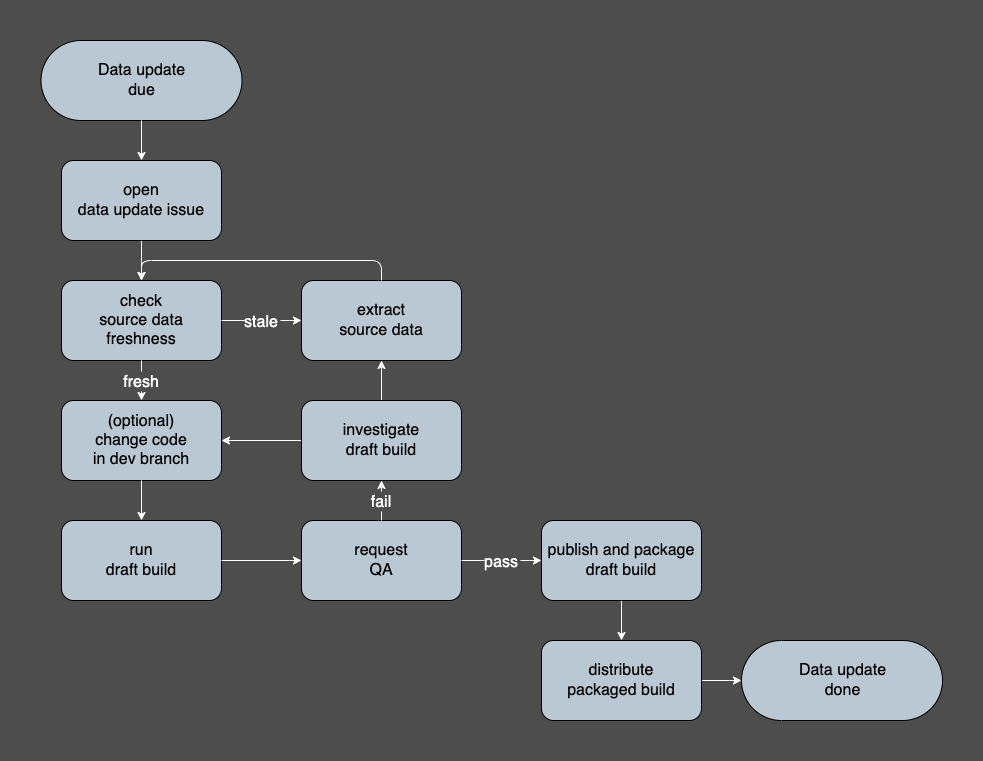

The diagram above was exported from draw.io. Its source (the exported page's mxGraphModel, read from the mxfile embedded in the PNG):
<mxGraphModel dx="979" dy="816" grid="1" gridSize="10" guides="1" tooltips="1" connect="1" arrows="1" fold="1" page="1" pageScale="1" pageWidth="1600" pageHeight="900" background="#4D4D4D" math="0" shadow="0">
  <root>
    <mxCell id="0" />
    <mxCell id="1" parent="0" />
    <mxCell id="336" style="edgeStyle=none;html=1;entryX=0.5;entryY=0;entryDx=0;entryDy=0;strokeColor=#CCCCCC;startArrow=classic;startFill=1;" parent="1" edge="1">
      <mxGeometry relative="1" as="geometry">
        <mxPoint x="419" y="440" as="sourcePoint" />
      </mxGeometry>
    </mxCell>
    <mxCell id="339" style="edgeStyle=orthogonalEdgeStyle;shape=connector;rounded=1;html=1;entryX=0;entryY=0.5;entryDx=0;entryDy=0;labelBackgroundColor=default;strokeColor=#CCCCCC;fontFamily=Helvetica;fontSize=11;fontColor=default;startArrow=none;startFill=0;endArrow=classic;" parent="1" edge="1">
      <mxGeometry relative="1" as="geometry">
        <mxPoint x="519" y="360" as="sourcePoint" />
      </mxGeometry>
    </mxCell>
    <mxCell id="348" style="edgeStyle=orthogonalEdgeStyle;shape=connector;rounded=1;html=1;entryX=0.5;entryY=0;entryDx=0;entryDy=0;labelBackgroundColor=default;strokeColor=#CCCCCC;fontFamily=Helvetica;fontSize=11;fontColor=default;startArrow=classic;startFill=1;endArrow=classic;" parent="1" edge="1">
      <mxGeometry relative="1" as="geometry">
        <mxPoint x="1060" y="520" as="targetPoint" />
      </mxGeometry>
    </mxCell>
    <mxCell id="350" style="edgeStyle=orthogonalEdgeStyle;shape=connector;rounded=1;html=1;entryX=0;entryY=0.5;entryDx=0;entryDy=0;labelBackgroundColor=default;strokeColor=#CCCCCC;fontFamily=Helvetica;fontSize=11;fontColor=default;startArrow=none;startFill=0;endArrow=classic;" parent="1" edge="1">
      <mxGeometry relative="1" as="geometry">
        <mxPoint x="840" y="560" as="sourcePoint" />
      </mxGeometry>
    </mxCell>
    <mxCell id="358" style="edgeStyle=orthogonalEdgeStyle;shape=connector;rounded=1;html=1;entryX=0.5;entryY=1;entryDx=0;entryDy=0;labelBackgroundColor=default;strokeColor=#CCCCCC;fontFamily=Helvetica;fontSize=11;fontColor=default;startArrow=none;startFill=0;endArrow=classic;" parent="1" edge="1">
      <mxGeometry relative="1" as="geometry">
        <mxPoint x="740" y="640" as="targetPoint" />
      </mxGeometry>
    </mxCell>
    <mxCell id="363" value="&lt;font style=&quot;font-size: 16px;&quot;&gt;Data update&lt;br&gt;due&lt;/font&gt;" style="html=1;dashed=0;whitespace=wrap;shape=mxgraph.dfd.start;gradientColor=none;fillColor=#BAC8D3;" parent="1" vertex="1">
      <mxGeometry x="339.5" y="40" width="201" height="80" as="geometry" />
    </mxCell>
    <mxCell id="364" value="&lt;span style=&quot;font-size: 16px;&quot;&gt;check&lt;br&gt;source data&lt;br&gt;freshness&lt;br&gt;&lt;/span&gt;" style="shape=rect;html=1;rounded=1;whiteSpace=wrap;align=center;fillColor=#BAC8D3;" parent="1" vertex="1">
      <mxGeometry x="360" y="280" width="160" height="80" as="geometry" />
    </mxCell>
    <mxCell id="366" value="&lt;span style=&quot;font-size: 16px;&quot;&gt;extract&lt;br&gt;source data&lt;br&gt;&lt;/span&gt;" style="shape=rect;html=1;rounded=1;whiteSpace=wrap;align=center;fillColor=#BAC8D3;" parent="1" vertex="1">
      <mxGeometry x="600" y="280" width="160" height="80" as="geometry" />
    </mxCell>
    <mxCell id="376" value="stale" style="edgeStyle=none;shape=connector;rounded=1;entryX=0;entryY=0.5;entryDx=0;entryDy=0;labelBackgroundColor=#4D4D4D;strokeColor=#FFFFFF;fontFamily=Helvetica;fontSize=16;fontColor=#FFFFFF;endArrow=classic;spacing=2;spacingLeft=0;" parent="1" source="364" target="366" edge="1">
      <mxGeometry relative="1" as="geometry">
        <mxPoint as="offset" />
      </mxGeometry>
    </mxCell>
    <mxCell id="368" value="&lt;span style=&quot;font-size: 16px;&quot;&gt;(optional)&lt;br&gt;change code&lt;br&gt;&lt;/span&gt;&lt;span style=&quot;font-size: 16px;&quot;&gt;in dev branch&lt;br&gt;&lt;/span&gt;" style="shape=rect;html=1;rounded=1;whiteSpace=wrap;align=center;fillColor=#BAC8D3;" parent="1" vertex="1">
      <mxGeometry x="360" y="400" width="160" height="80" as="geometry" />
    </mxCell>
    <mxCell id="377" value="fresh" style="edgeStyle=none;shape=connector;rounded=1;entryX=0.5;entryY=0;entryDx=0;entryDy=0;labelBackgroundColor=#4D4D4D;strokeColor=#FFFFFF;fontFamily=Helvetica;fontSize=16;fontColor=#FFFFFF;endArrow=classic;spacing=2;spacingLeft=0;" parent="1" source="364" target="368" edge="1">
      <mxGeometry relative="1" as="geometry">
        <mxPoint as="offset" />
        <mxPoint x="440" y="280" as="targetPoint" />
      </mxGeometry>
    </mxCell>
    <mxCell id="369" value="&lt;span style=&quot;font-size: 16px;&quot;&gt;run&lt;br&gt;draft build&lt;br&gt;&lt;/span&gt;" style="shape=rect;html=1;rounded=1;whiteSpace=wrap;align=center;fillColor=#BAC8D3;" parent="1" vertex="1">
      <mxGeometry x="360" y="520" width="160" height="80" as="geometry" />
    </mxCell>
    <mxCell id="379" style="edgeStyle=none;shape=connector;rounded=1;html=1;entryX=0.5;entryY=0;entryDx=0;entryDy=0;labelBackgroundColor=default;strokeColor=#FFFFFF;fontFamily=Helvetica;fontSize=16;fontColor=default;endArrow=classic;" parent="1" source="368" target="369" edge="1">
      <mxGeometry relative="1" as="geometry" />
    </mxCell>
    <mxCell id="370" value="&lt;span style=&quot;font-size: 16px;&quot;&gt;request&lt;br&gt;QA&lt;br&gt;&lt;/span&gt;" style="shape=rect;html=1;rounded=1;whiteSpace=wrap;align=center;fillColor=#BAC8D3;" parent="1" vertex="1">
      <mxGeometry x="600" y="520" width="160" height="80" as="geometry" />
    </mxCell>
    <mxCell id="387" style="edgeStyle=orthogonalEdgeStyle;shape=connector;rounded=1;html=1;entryX=0;entryY=0.5;entryDx=0;entryDy=0;labelBackgroundColor=default;strokeColor=#FFFFFF;fontFamily=Helvetica;fontSize=16;fontColor=default;endArrow=classic;" parent="1" source="369" target="370" edge="1">
      <mxGeometry relative="1" as="geometry" />
    </mxCell>
    <mxCell id="386" style="edgeStyle=orthogonalEdgeStyle;shape=connector;rounded=1;html=1;entryX=0.5;entryY=1;entryDx=0;entryDy=0;labelBackgroundColor=default;strokeColor=#FFFFFF;fontFamily=Helvetica;fontSize=16;fontColor=default;endArrow=classic;" parent="1" source="371" target="366" edge="1">
      <mxGeometry relative="1" as="geometry" />
    </mxCell>
    <mxCell id="390" style="edgeStyle=none;html=1;entryX=1;entryY=0.5;entryDx=0;entryDy=0;fontSize=16;strokeColor=#FFFFFF;" parent="1" source="371" target="368" edge="1">
      <mxGeometry relative="1" as="geometry" />
    </mxCell>
    <mxCell id="371" value="&lt;span style=&quot;font-size: 16px;&quot;&gt;investigate&lt;br&gt;draft build&lt;br&gt;&lt;/span&gt;" style="shape=rect;html=1;rounded=1;whiteSpace=wrap;align=center;fillColor=#BAC8D3;" parent="1" vertex="1">
      <mxGeometry x="600" y="400" width="160" height="80" as="geometry" />
    </mxCell>
    <mxCell id="372" value="fail" style="edgeStyle=orthogonalEdgeStyle;entryX=0.5;entryY=1;entryDx=0;entryDy=0;fontSize=16;strokeColor=#FFFFFF;exitX=0.5;exitY=0;exitDx=0;exitDy=0;spacing=2;spacingLeft=0;labelBackgroundColor=#4D4D4D;fontColor=#FFFFFF;" parent="1" source="370" target="371" edge="1">
      <mxGeometry relative="1" as="geometry">
        <mxPoint x="882.5" y="527" as="sourcePoint" />
      </mxGeometry>
    </mxCell>
    <mxCell id="440" style="edgeStyle=none;shape=connector;rounded=1;html=1;entryX=0.5;entryY=0;entryDx=0;entryDy=0;labelBackgroundColor=default;strokeColor=#FFFFFF;fontFamily=Helvetica;fontSize=16;fontColor=default;endArrow=classic;" edge="1" parent="1" source="373" target="402">
      <mxGeometry relative="1" as="geometry" />
    </mxCell>
    <mxCell id="373" value="&lt;span style=&quot;font-size: 16px;&quot;&gt;publish and package&lt;br&gt;draft build&lt;br&gt;&lt;/span&gt;" style="shape=rect;html=1;rounded=1;whiteSpace=wrap;align=center;fillColor=#BAC8D3;" parent="1" vertex="1">
      <mxGeometry x="840" y="520" width="160" height="80" as="geometry" />
    </mxCell>
    <mxCell id="381" value="pass" style="edgeStyle=none;shape=connector;rounded=1;entryX=0;entryY=0.5;entryDx=0;entryDy=0;labelBackgroundColor=#4D4D4D;strokeColor=#FFFFFF;fontFamily=Helvetica;fontSize=16;fontColor=#FFFFFF;endArrow=classic;spacing=2;spacingLeft=0;exitX=1;exitY=0.5;exitDx=0;exitDy=0;" parent="1" source="370" target="373" edge="1">
      <mxGeometry relative="1" as="geometry">
        <mxPoint as="offset" />
      </mxGeometry>
    </mxCell>
    <mxCell id="400" style="edgeStyle=orthogonalEdgeStyle;shape=connector;rounded=1;html=1;entryX=0.5;entryY=0;entryDx=0;entryDy=0;labelBackgroundColor=default;strokeColor=#FFFFFF;fontFamily=Helvetica;fontSize=16;fontColor=default;endArrow=classic;" parent="1" source="397" target="364" edge="1">
      <mxGeometry relative="1" as="geometry" />
    </mxCell>
    <mxCell id="397" value="&lt;span style=&quot;font-size: 16px;&quot;&gt;open&lt;br&gt;data update issue&lt;br&gt;&lt;/span&gt;" style="shape=rect;html=1;rounded=1;whiteSpace=wrap;align=center;fillColor=#BAC8D3;" parent="1" vertex="1">
      <mxGeometry x="360" y="160" width="160" height="80" as="geometry" />
    </mxCell>
    <mxCell id="401" style="edgeStyle=orthogonalEdgeStyle;shape=connector;rounded=1;html=1;entryX=0.5;entryY=0;entryDx=0;entryDy=0;labelBackgroundColor=default;strokeColor=#FFFFFF;fontFamily=Helvetica;fontSize=16;fontColor=default;endArrow=classic;" parent="1" source="363" target="397" edge="1">
      <mxGeometry relative="1" as="geometry" />
    </mxCell>
    <mxCell id="398" style="edgeStyle=orthogonalEdgeStyle;shape=connector;rounded=1;html=1;labelBackgroundColor=default;strokeColor=#FFFFFF;fontFamily=Helvetica;fontSize=16;fontColor=default;endArrow=classic;exitX=0.5;exitY=0;exitDx=0;exitDy=0;entryX=0.5;entryY=0;entryDx=0;entryDy=0;" parent="1" source="366" target="364" edge="1">
      <mxGeometry relative="1" as="geometry">
        <mxPoint x="440" y="280" as="targetPoint" />
        <Array as="points">
          <mxPoint x="680" y="260" />
          <mxPoint x="440" y="260" />
        </Array>
        <mxPoint x="680" y="280" as="sourcePoint" />
      </mxGeometry>
    </mxCell>
    <mxCell id="439" style="edgeStyle=none;shape=connector;rounded=1;html=1;entryX=0;entryY=0.5;entryDx=0;entryDy=0;entryPerimeter=0;labelBackgroundColor=default;strokeColor=#FFFFFF;fontFamily=Helvetica;fontSize=16;fontColor=default;endArrow=classic;" edge="1" parent="1" source="402" target="436">
      <mxGeometry relative="1" as="geometry" />
    </mxCell>
    <mxCell id="402" value="&lt;span style=&quot;font-size: 16px;&quot;&gt;distribute&lt;br&gt;packaged build&lt;br&gt;&lt;/span&gt;" style="shape=rect;html=1;rounded=1;whiteSpace=wrap;align=center;fillColor=#BAC8D3;" vertex="1" parent="1">
      <mxGeometry x="840" y="640" width="160" height="80" as="geometry" />
    </mxCell>
    <mxCell id="436" value="&lt;font style=&quot;font-size: 16px;&quot;&gt;Data update&lt;br&gt;done&lt;/font&gt;" style="html=1;dashed=0;whitespace=wrap;shape=mxgraph.dfd.start;gradientColor=none;fillColor=#BAC8D3;" vertex="1" parent="1">
      <mxGeometry x="1040" y="640" width="201" height="80" as="geometry" />
    </mxCell>
  </root>
</mxGraphModel>